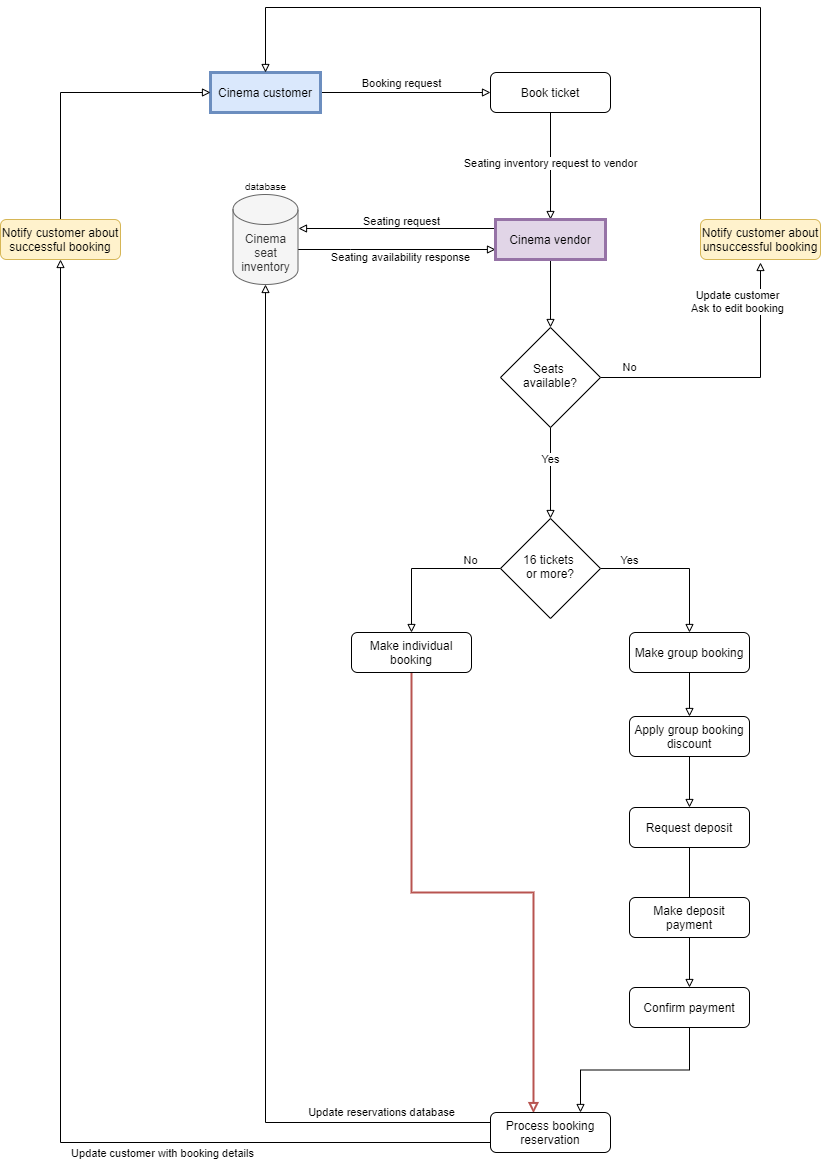

The diagram above was exported from draw.io. Its source (the exported page's mxGraphModel, read from the mxfile embedded in the PNG):
<mxGraphModel dx="2243" dy="1209" grid="0" gridSize="10" guides="1" tooltips="1" connect="1" arrows="1" fold="1" page="1" pageScale="1" pageWidth="827" pageHeight="1169" math="0" shadow="0">
  <root>
    <mxCell id="WIyWlLk6GJQsqaUBKTNV-0" />
    <mxCell id="WIyWlLk6GJQsqaUBKTNV-1" parent="WIyWlLk6GJQsqaUBKTNV-0" />
    <mxCell id="m7ZFiA7vlULQrJZaYaxd-4" style="edgeStyle=orthogonalEdgeStyle;rounded=0;orthogonalLoop=1;jettySize=auto;html=1;entryX=0.5;entryY=0;entryDx=0;entryDy=0;endArrow=block;endFill=0;exitX=0.5;exitY=1;exitDx=0;exitDy=0;" edge="1" parent="WIyWlLk6GJQsqaUBKTNV-1" source="2zRj8iGwyMkFDmqCM35G-2" target="ZrCgiSMhH-zWbQRTLCNp-0">
      <mxGeometry relative="1" as="geometry">
        <mxPoint x="614" y="998" as="targetPoint" />
        <Array as="points">
          <mxPoint x="694" y="934" />
          <mxPoint x="694" y="934" />
        </Array>
      </mxGeometry>
    </mxCell>
    <mxCell id="2zRj8iGwyMkFDmqCM35G-2" value="Request deposit" style="rounded=1;whiteSpace=wrap;html=1;fontSize=12;glass=0;strokeWidth=1;shadow=0;" vertex="1" parent="WIyWlLk6GJQsqaUBKTNV-1">
      <mxGeometry x="633" y="808" width="120" height="40" as="geometry" />
    </mxCell>
    <mxCell id="m7ZFiA7vlULQrJZaYaxd-3" style="edgeStyle=orthogonalEdgeStyle;rounded=0;orthogonalLoop=1;jettySize=auto;html=1;entryX=0.5;entryY=0;entryDx=0;entryDy=0;endArrow=block;endFill=0;" edge="1" parent="WIyWlLk6GJQsqaUBKTNV-1" source="2zRj8iGwyMkFDmqCM35G-3" target="2zRj8iGwyMkFDmqCM35G-2">
      <mxGeometry relative="1" as="geometry" />
    </mxCell>
    <mxCell id="2zRj8iGwyMkFDmqCM35G-3" value="Apply group booking discount" style="rounded=1;whiteSpace=wrap;html=1;fontSize=12;glass=0;strokeWidth=1;shadow=0;" vertex="1" parent="WIyWlLk6GJQsqaUBKTNV-1">
      <mxGeometry x="633" y="717" width="120" height="40" as="geometry" />
    </mxCell>
    <mxCell id="2zRj8iGwyMkFDmqCM35G-53" style="edgeStyle=orthogonalEdgeStyle;rounded=0;orthogonalLoop=1;jettySize=auto;html=1;entryX=0.5;entryY=0;entryDx=0;entryDy=0;endArrow=block;endFill=0;" edge="1" parent="WIyWlLk6GJQsqaUBKTNV-1" source="2zRj8iGwyMkFDmqCM35G-4" target="2zRj8iGwyMkFDmqCM35G-52">
      <mxGeometry relative="1" as="geometry" />
    </mxCell>
    <mxCell id="2zRj8iGwyMkFDmqCM35G-57" value="Yes" style="edgeLabel;html=1;align=center;verticalAlign=middle;resizable=0;points=[];" vertex="1" connectable="0" parent="2zRj8iGwyMkFDmqCM35G-53">
      <mxGeometry x="-0.3173" y="-1" relative="1" as="geometry">
        <mxPoint as="offset" />
      </mxGeometry>
    </mxCell>
    <mxCell id="2zRj8iGwyMkFDmqCM35G-54" style="edgeStyle=orthogonalEdgeStyle;rounded=0;orthogonalLoop=1;jettySize=auto;html=1;endArrow=block;endFill=0;" edge="1" parent="WIyWlLk6GJQsqaUBKTNV-1" source="2zRj8iGwyMkFDmqCM35G-4">
      <mxGeometry relative="1" as="geometry">
        <mxPoint x="764" y="263" as="targetPoint" />
        <Array as="points">
          <mxPoint x="764" y="378" />
        </Array>
      </mxGeometry>
    </mxCell>
    <mxCell id="2zRj8iGwyMkFDmqCM35G-55" value="Update customer&lt;br&gt;Ask to edit booking" style="edgeLabel;html=1;align=center;verticalAlign=middle;resizable=0;points=[];" vertex="1" connectable="0" parent="2zRj8iGwyMkFDmqCM35G-54">
      <mxGeometry x="-0.0915" relative="1" as="geometry">
        <mxPoint x="11.76" y="-77" as="offset" />
      </mxGeometry>
    </mxCell>
    <mxCell id="2zRj8iGwyMkFDmqCM35G-56" value="No" style="edgeLabel;html=1;align=center;verticalAlign=middle;resizable=0;points=[];" vertex="1" connectable="0" parent="2zRj8iGwyMkFDmqCM35G-54">
      <mxGeometry x="-0.7918" y="2" relative="1" as="geometry">
        <mxPoint x="-0.1800000000000015" y="-8.06" as="offset" />
      </mxGeometry>
    </mxCell>
    <mxCell id="2zRj8iGwyMkFDmqCM35G-4" value="Seats &lt;br&gt;available?" style="rhombus;whiteSpace=wrap;html=1;shadow=0;fontFamily=Helvetica;fontSize=12;align=center;strokeWidth=1;spacing=6;spacingTop=-4;" vertex="1" parent="WIyWlLk6GJQsqaUBKTNV-1">
      <mxGeometry x="504" y="328" width="100" height="100" as="geometry" />
    </mxCell>
    <mxCell id="2zRj8iGwyMkFDmqCM35G-10" style="edgeStyle=orthogonalEdgeStyle;rounded=0;orthogonalLoop=1;jettySize=auto;html=1;entryX=0.5;entryY=0;entryDx=0;entryDy=0;endArrow=block;endFill=0;" edge="1" parent="WIyWlLk6GJQsqaUBKTNV-1" source="2zRj8iGwyMkFDmqCM35G-5" target="2zRj8iGwyMkFDmqCM35G-22">
      <mxGeometry relative="1" as="geometry">
        <mxPoint x="554" y="223" as="targetPoint" />
      </mxGeometry>
    </mxCell>
    <mxCell id="2zRj8iGwyMkFDmqCM35G-35" value="&lt;span style=&quot;color: rgba(0 , 0 , 0 , 0) ; font-family: monospace ; font-size: 0px ; background-color: rgb(248 , 249 , 250)&quot;&gt;%3CmxGraphModel%3E%3Croot%3E%3CmxCell%20id%3D%220%22%2F%3E%3CmxCell%20id%3D%221%22%20parent%3D%220%22%2F%3E%3CmxCell%20id%3D%222%22%20value%3D%22Make%20group%20booking%22%20style%3D%22rounded%3D1%3BwhiteSpace%3Dwrap%3Bhtml%3D1%3BfontSize%3D12%3Bglass%3D0%3BstrokeWidth%3D1%3Bshadow%3D0%3B%22%20vertex%3D%221%22%20parent%3D%221%22%3E%3CmxGeometry%20x%3D%22500%22%20y%3D%22330%22%20width%3D%22120%22%20height%3D%2240%22%20as%3D%22geometry%22%2F%3E%3C%2FmxCell%3E%3CmxCell%20id%3D%223%22%20value%3D%22Seat%20inventory%20request%20to%20vendor%22%20style%3D%22edgeLabel%3Bhtml%3D1%3Balign%3Dcenter%3BverticalAlign%3Dmiddle%3Bresizable%3D0%3Bpoints%3D%5B%5D%3B%22%20vertex%3D%221%22%20connectable%3D%220%22%20parent%3D%221%22%3E%3CmxGeometry%20x%3D%22421.411028822424%22%20y%3D%22517.5144827586207%22%20as%3D%22geometry%22%2F%3E%3C%2FmxCell%3E%3CmxCell%20id%3D%224%22%20value%3D%22Make%20individual%20booking%22%20style%3D%22rounded%3D1%3BwhiteSpace%3Dwrap%3Bhtml%3D1%3BfontSize%3D12%3Bglass%3D0%3BstrokeWidth%3D1%3Bshadow%3D0%3B%22%20vertex%3D%221%22%20parent%3D%221%22%3E%3CmxGeometry%20x%3D%22220%22%20y%3D%22330%22%20width%3D%22120%22%20height%3D%2240%22%20as%3D%22geometry%22%2F%3E%3C%2FmxCell%3E%3CmxCell%20id%3D%225%22%20style%3D%22edgeStyle%3DorthogonalEdgeStyle%3Brounded%3D0%3BorthogonalLoop%3D1%3BjettySize%3Dauto%3Bhtml%3D1%3BentryX%3D0.5%3BentryY%3D0%3BentryDx%3D0%3BentryDy%3D0%3BendArrow%3Dblock%3BendFill%3D0%3B%22%20edge%3D%221%22%20source%3D%229%22%20target%3D%222%22%20parent%3D%221%22%3E%3CmxGeometry%20relative%3D%221%22%20as%3D%22geometry%22%2F%3E%3C%2FmxCell%3E%3CmxCell%20id%3D%226%22%20value%3D%22Yes%22%20style%3D%22edgeLabel%3Bhtml%3D1%3Balign%3Dcenter%3BverticalAlign%3Dmiddle%3Bresizable%3D0%3Bpoints%3D%5B%5D%3B%22%20vertex%3D%221%22%20connectable%3D%220%22%20parent%3D%225%22%3E%3CmxGeometry%20x%3D%22-0.3368%22%20y%3D%22-3%22%20relative%3D%221%22%20as%3D%22geometry%22%3E%3CmxPoint%20x%3D%22-23%22%20y%3D%22-12%22%20as%3D%22offset%22%2F%3E%3C%2FmxGeometry%3E%3C%2FmxCell%3E%3CmxCell%20id%3D%227%22%20style%3D%22edgeStyle%3DorthogonalEdgeStyle%3Brounded%3D0%3BorthogonalLoop%3D1%3BjettySize%3Dauto%3Bhtml%3D1%3BentryX%3D0.5%3BentryY%3D0%3BentryDx%3D0%3BentryDy%3D0%3BendArrow%3Dblock%3BendFill%3D0%3B%22%20edge%3D%221%22%20source%3D%229%22%20target%3D%224%22%20parent%3D%221%22%3E%3CmxGeometry%20relative%3D%221%22%20as%3D%22geometry%22%2F%3E%3C%2FmxCell%3E%3CmxCell%20id%3D%228%22%20value%3D%22No%22%20style%3D%22edgeLabel%3Bhtml%3D1%3Balign%3Dcenter%3BverticalAlign%3Dmiddle%3Bresizable%3D0%3Bpoints%3D%5B%5D%3B%22%20vertex%3D%221%22%20connectable%3D%220%22%20parent%3D%227%22%3E%3CmxGeometry%20x%3D%22-0.3368%22%20y%3D%222%22%20relative%3D%221%22%20as%3D%22geometry%22%3E%3CmxPoint%20x%3D%2220%22%20y%3D%22-11%22%20as%3D%22offset%22%2F%3E%3C%2FmxGeometry%3E%3C%2FmxCell%3E%3CmxCell%20id%3D%229%22%20value%3D%2216%20tickets%20or%20more%3F%22%20style%3D%22rhombus%3BwhiteSpace%3Dwrap%3Bhtml%3D1%3Bshadow%3D0%3BfontFamily%3DHelvetica%3BfontSize%3D12%3Balign%3Dcenter%3BstrokeWidth%3D1%3Bspacing%3D6%3BspacingTop%3D-4%3B%22%20vertex%3D%221%22%20parent%3D%221%22%3E%3CmxGeometry%20x%3D%22370%22%20y%3D%22180%22%20width%3D%22100%22%20height%3D%22100%22%20as%3D%22geometry%22%2F%3E%3C%2FmxCell%3E%3C%2Froot%3E%3C%2FmxGraphModel%3E&lt;/span&gt;" style="edgeLabel;html=1;align=center;verticalAlign=middle;resizable=0;points=[];" vertex="1" connectable="0" parent="2zRj8iGwyMkFDmqCM35G-10">
      <mxGeometry x="-0.3439" y="-2" relative="1" as="geometry">
        <mxPoint as="offset" />
      </mxGeometry>
    </mxCell>
    <mxCell id="2zRj8iGwyMkFDmqCM35G-44" value="Seating inventory request to vendor" style="edgeLabel;html=1;align=center;verticalAlign=middle;resizable=0;points=[];" vertex="1" connectable="0" parent="2zRj8iGwyMkFDmqCM35G-10">
      <mxGeometry x="-0.2923" y="-1" relative="1" as="geometry">
        <mxPoint y="12.07" as="offset" />
      </mxGeometry>
    </mxCell>
    <mxCell id="2zRj8iGwyMkFDmqCM35G-5" value="Book ticket" style="rounded=1;whiteSpace=wrap;html=1;fontSize=12;glass=0;strokeWidth=1;shadow=0;" vertex="1" parent="WIyWlLk6GJQsqaUBKTNV-1">
      <mxGeometry x="494" y="73" width="120" height="40" as="geometry" />
    </mxCell>
    <mxCell id="2zRj8iGwyMkFDmqCM35G-8" style="edgeStyle=orthogonalEdgeStyle;rounded=0;orthogonalLoop=1;jettySize=auto;html=1;entryX=0;entryY=0.5;entryDx=0;entryDy=0;endArrow=block;endFill=0;" edge="1" parent="WIyWlLk6GJQsqaUBKTNV-1" source="2zRj8iGwyMkFDmqCM35G-7" target="2zRj8iGwyMkFDmqCM35G-5">
      <mxGeometry relative="1" as="geometry" />
    </mxCell>
    <mxCell id="2zRj8iGwyMkFDmqCM35G-9" value="Booking request" style="edgeLabel;html=1;align=center;verticalAlign=middle;resizable=0;points=[];" vertex="1" connectable="0" parent="2zRj8iGwyMkFDmqCM35G-8">
      <mxGeometry x="-0.2244" y="2" relative="1" as="geometry">
        <mxPoint x="14" y="-8" as="offset" />
      </mxGeometry>
    </mxCell>
    <mxCell id="2zRj8iGwyMkFDmqCM35G-7" value="Cinema customer" style="rounded=0;whiteSpace=wrap;html=1;fillColor=#dae8fc;strokeColor=#6c8ebf;strokeWidth=3;" vertex="1" parent="WIyWlLk6GJQsqaUBKTNV-1">
      <mxGeometry x="214" y="73" width="110" height="40" as="geometry" />
    </mxCell>
    <mxCell id="2zRj8iGwyMkFDmqCM35G-24" style="edgeStyle=orthogonalEdgeStyle;rounded=0;orthogonalLoop=1;jettySize=auto;html=1;entryX=0;entryY=0.75;entryDx=0;entryDy=0;endArrow=block;endFill=0;" edge="1" parent="WIyWlLk6GJQsqaUBKTNV-1" source="2zRj8iGwyMkFDmqCM35G-21" target="2zRj8iGwyMkFDmqCM35G-22">
      <mxGeometry relative="1" as="geometry">
        <Array as="points">
          <mxPoint x="354" y="250" />
          <mxPoint x="354" y="250" />
        </Array>
      </mxGeometry>
    </mxCell>
    <mxCell id="2zRj8iGwyMkFDmqCM35G-25" value="Seating availability response" style="edgeLabel;html=1;align=center;verticalAlign=middle;resizable=0;points=[];" vertex="1" connectable="0" parent="2zRj8iGwyMkFDmqCM35G-24">
      <mxGeometry x="0.1453" y="-1" relative="1" as="geometry">
        <mxPoint x="-11.2" y="6.4" as="offset" />
      </mxGeometry>
    </mxCell>
    <mxCell id="2zRj8iGwyMkFDmqCM35G-21" value="&lt;span&gt;Cinema seat inventory&lt;/span&gt;" style="shape=cylinder3;whiteSpace=wrap;html=1;boundedLbl=1;backgroundOutline=1;size=15;fillColor=#f5f5f5;strokeColor=#666666;fontColor=#333333;" vertex="1" parent="WIyWlLk6GJQsqaUBKTNV-1">
      <mxGeometry x="236.5" y="195" width="65" height="90" as="geometry" />
    </mxCell>
    <mxCell id="2zRj8iGwyMkFDmqCM35G-23" value="Seating request" style="edgeStyle=orthogonalEdgeStyle;rounded=0;orthogonalLoop=1;jettySize=auto;html=1;endArrow=block;endFill=0;exitX=0;exitY=0.25;exitDx=0;exitDy=0;" edge="1" parent="WIyWlLk6GJQsqaUBKTNV-1">
      <mxGeometry x="-0.0452" y="-7" relative="1" as="geometry">
        <mxPoint x="499" y="229" as="sourcePoint" />
        <mxPoint x="302" y="229" as="targetPoint" />
        <Array as="points">
          <mxPoint x="301" y="229" />
        </Array>
        <mxPoint as="offset" />
      </mxGeometry>
    </mxCell>
    <mxCell id="2zRj8iGwyMkFDmqCM35G-26" style="edgeStyle=orthogonalEdgeStyle;rounded=0;orthogonalLoop=1;jettySize=auto;html=1;entryX=0.5;entryY=0;entryDx=0;entryDy=0;endArrow=block;endFill=0;" edge="1" parent="WIyWlLk6GJQsqaUBKTNV-1" source="2zRj8iGwyMkFDmqCM35G-22" target="2zRj8iGwyMkFDmqCM35G-4">
      <mxGeometry relative="1" as="geometry" />
    </mxCell>
    <mxCell id="2zRj8iGwyMkFDmqCM35G-22" value="Cinema vendor" style="rounded=0;whiteSpace=wrap;html=1;fillColor=#e1d5e7;strokeColor=#9673a6;strokeWidth=3;" vertex="1" parent="WIyWlLk6GJQsqaUBKTNV-1">
      <mxGeometry x="499" y="220" width="110" height="40" as="geometry" />
    </mxCell>
    <mxCell id="m7ZFiA7vlULQrJZaYaxd-2" style="edgeStyle=orthogonalEdgeStyle;rounded=0;orthogonalLoop=1;jettySize=auto;html=1;entryX=0.5;entryY=0;entryDx=0;entryDy=0;endArrow=block;endFill=0;" edge="1" parent="WIyWlLk6GJQsqaUBKTNV-1" source="2zRj8iGwyMkFDmqCM35G-45" target="2zRj8iGwyMkFDmqCM35G-3">
      <mxGeometry relative="1" as="geometry" />
    </mxCell>
    <mxCell id="2zRj8iGwyMkFDmqCM35G-45" value="Make group booking" style="rounded=1;whiteSpace=wrap;html=1;fontSize=12;glass=0;strokeWidth=1;shadow=0;" vertex="1" parent="WIyWlLk6GJQsqaUBKTNV-1">
      <mxGeometry x="633" y="633" width="120" height="40" as="geometry" />
    </mxCell>
    <mxCell id="m7ZFiA7vlULQrJZaYaxd-11" style="edgeStyle=orthogonalEdgeStyle;rounded=0;orthogonalLoop=1;jettySize=auto;html=1;entryX=0.358;entryY=0.017;entryDx=0;entryDy=0;endArrow=block;endFill=0;exitX=0.5;exitY=1;exitDx=0;exitDy=0;fillColor=#f8cecc;strokeColor=#b85450;strokeWidth=2;entryPerimeter=0;" edge="1" parent="WIyWlLk6GJQsqaUBKTNV-1" source="2zRj8iGwyMkFDmqCM35G-47" target="m7ZFiA7vlULQrJZaYaxd-8">
      <mxGeometry relative="1" as="geometry">
        <mxPoint x="494" y="1042" as="targetPoint" />
      </mxGeometry>
    </mxCell>
    <mxCell id="2zRj8iGwyMkFDmqCM35G-47" value="Make individual booking" style="rounded=1;whiteSpace=wrap;html=1;fontSize=12;glass=0;strokeWidth=1;shadow=0;" vertex="1" parent="WIyWlLk6GJQsqaUBKTNV-1">
      <mxGeometry x="355" y="633" width="120" height="40" as="geometry" />
    </mxCell>
    <mxCell id="2zRj8iGwyMkFDmqCM35G-48" style="edgeStyle=orthogonalEdgeStyle;rounded=0;orthogonalLoop=1;jettySize=auto;html=1;entryX=0.5;entryY=0;entryDx=0;entryDy=0;endArrow=block;endFill=0;" edge="1" parent="WIyWlLk6GJQsqaUBKTNV-1" source="2zRj8iGwyMkFDmqCM35G-52" target="2zRj8iGwyMkFDmqCM35G-45">
      <mxGeometry relative="1" as="geometry" />
    </mxCell>
    <mxCell id="2zRj8iGwyMkFDmqCM35G-49" value="Yes" style="edgeLabel;html=1;align=center;verticalAlign=middle;resizable=0;points=[];" vertex="1" connectable="0" parent="2zRj8iGwyMkFDmqCM35G-48">
      <mxGeometry x="-0.3368" y="-3" relative="1" as="geometry">
        <mxPoint x="-23" y="-12" as="offset" />
      </mxGeometry>
    </mxCell>
    <mxCell id="2zRj8iGwyMkFDmqCM35G-50" style="edgeStyle=orthogonalEdgeStyle;rounded=0;orthogonalLoop=1;jettySize=auto;html=1;entryX=0.5;entryY=0;entryDx=0;entryDy=0;endArrow=block;endFill=0;" edge="1" parent="WIyWlLk6GJQsqaUBKTNV-1" source="2zRj8iGwyMkFDmqCM35G-52" target="2zRj8iGwyMkFDmqCM35G-47">
      <mxGeometry relative="1" as="geometry" />
    </mxCell>
    <mxCell id="2zRj8iGwyMkFDmqCM35G-51" value="No" style="edgeLabel;html=1;align=center;verticalAlign=middle;resizable=0;points=[];" vertex="1" connectable="0" parent="2zRj8iGwyMkFDmqCM35G-50">
      <mxGeometry x="-0.3368" y="2" relative="1" as="geometry">
        <mxPoint x="20" y="-11" as="offset" />
      </mxGeometry>
    </mxCell>
    <mxCell id="2zRj8iGwyMkFDmqCM35G-52" value="16 tickets &lt;br&gt;or more?" style="rhombus;whiteSpace=wrap;html=1;shadow=0;fontFamily=Helvetica;fontSize=12;align=center;strokeWidth=1;spacing=6;spacingTop=-4;" vertex="1" parent="WIyWlLk6GJQsqaUBKTNV-1">
      <mxGeometry x="504" y="519" width="100" height="100" as="geometry" />
    </mxCell>
    <mxCell id="m7ZFiA7vlULQrJZaYaxd-5" style="edgeStyle=orthogonalEdgeStyle;rounded=0;orthogonalLoop=1;jettySize=auto;html=1;entryX=0.5;entryY=1;entryDx=0;entryDy=0;endArrow=block;endFill=0;exitX=0;exitY=0.5;exitDx=0;exitDy=0;" edge="1" parent="WIyWlLk6GJQsqaUBKTNV-1" source="m7ZFiA7vlULQrJZaYaxd-8" target="m7ZFiA7vlULQrJZaYaxd-6">
      <mxGeometry relative="1" as="geometry">
        <Array as="points">
          <mxPoint x="494" y="1143" />
          <mxPoint x="64" y="1143" />
        </Array>
      </mxGeometry>
    </mxCell>
    <mxCell id="m7ZFiA7vlULQrJZaYaxd-15" value="Update customer with booking details" style="edgeLabel;html=1;align=center;verticalAlign=middle;resizable=0;points=[];" vertex="1" connectable="0" parent="m7ZFiA7vlULQrJZaYaxd-5">
      <mxGeometry x="-0.5513" y="-4" relative="1" as="geometry">
        <mxPoint x="-41.86" y="14" as="offset" />
      </mxGeometry>
    </mxCell>
    <mxCell id="m7ZFiA7vlULQrJZaYaxd-1" style="edgeStyle=orthogonalEdgeStyle;rounded=0;orthogonalLoop=1;jettySize=auto;html=1;entryX=0.5;entryY=0;entryDx=0;entryDy=0;endArrow=block;endFill=0;" edge="1" parent="WIyWlLk6GJQsqaUBKTNV-1" source="m7ZFiA7vlULQrJZaYaxd-0" target="2zRj8iGwyMkFDmqCM35G-7">
      <mxGeometry relative="1" as="geometry">
        <Array as="points">
          <mxPoint x="764" y="8" />
          <mxPoint x="269" y="8" />
        </Array>
      </mxGeometry>
    </mxCell>
    <mxCell id="m7ZFiA7vlULQrJZaYaxd-0" value="Notify customer about unsuccessful booking" style="rounded=1;whiteSpace=wrap;html=1;fontSize=12;glass=0;strokeWidth=1;shadow=0;fillColor=#fff2cc;strokeColor=#d6b656;" vertex="1" parent="WIyWlLk6GJQsqaUBKTNV-1">
      <mxGeometry x="704" y="220" width="120" height="40" as="geometry" />
    </mxCell>
    <mxCell id="m7ZFiA7vlULQrJZaYaxd-7" style="edgeStyle=orthogonalEdgeStyle;rounded=0;orthogonalLoop=1;jettySize=auto;html=1;entryX=0;entryY=0.5;entryDx=0;entryDy=0;endArrow=block;endFill=0;exitX=0.5;exitY=0;exitDx=0;exitDy=0;" edge="1" parent="WIyWlLk6GJQsqaUBKTNV-1" source="m7ZFiA7vlULQrJZaYaxd-6" target="2zRj8iGwyMkFDmqCM35G-7">
      <mxGeometry relative="1" as="geometry" />
    </mxCell>
    <mxCell id="m7ZFiA7vlULQrJZaYaxd-6" value="Notify customer about successful booking" style="rounded=1;whiteSpace=wrap;html=1;fontSize=12;glass=0;strokeWidth=1;shadow=0;fillColor=#fff2cc;strokeColor=#d6b656;" vertex="1" parent="WIyWlLk6GJQsqaUBKTNV-1">
      <mxGeometry x="4" y="220" width="120" height="40" as="geometry" />
    </mxCell>
    <mxCell id="m7ZFiA7vlULQrJZaYaxd-14" style="edgeStyle=orthogonalEdgeStyle;rounded=0;orthogonalLoop=1;jettySize=auto;html=1;entryX=0.5;entryY=1;entryDx=0;entryDy=0;entryPerimeter=0;endArrow=block;endFill=0;" edge="1" parent="WIyWlLk6GJQsqaUBKTNV-1" source="m7ZFiA7vlULQrJZaYaxd-8" target="2zRj8iGwyMkFDmqCM35G-21">
      <mxGeometry relative="1" as="geometry">
        <Array as="points">
          <mxPoint x="269" y="1123" />
        </Array>
      </mxGeometry>
    </mxCell>
    <mxCell id="m7ZFiA7vlULQrJZaYaxd-8" value="Process booking reservation" style="rounded=1;whiteSpace=wrap;html=1;fontSize=12;glass=0;strokeWidth=1;shadow=0;" vertex="1" parent="WIyWlLk6GJQsqaUBKTNV-1">
      <mxGeometry x="494" y="1113" width="120" height="40" as="geometry" />
    </mxCell>
    <mxCell id="m7ZFiA7vlULQrJZaYaxd-16" value="Update reservations database" style="edgeLabel;html=1;align=center;verticalAlign=middle;resizable=0;points=[];" vertex="1" connectable="0" parent="WIyWlLk6GJQsqaUBKTNV-1">
      <mxGeometry x="384" y="1112.9982352941174" as="geometry" />
    </mxCell>
    <mxCell id="c-vr8c5fEOgCCckMhtEy-0" value="database" style="text;html=1;align=center;verticalAlign=middle;resizable=0;points=[];autosize=1;fontSize=10;" vertex="1" parent="WIyWlLk6GJQsqaUBKTNV-1">
      <mxGeometry x="243.5" y="179" width="51" height="16" as="geometry" />
    </mxCell>
    <mxCell id="ZrCgiSMhH-zWbQRTLCNp-2" style="edgeStyle=orthogonalEdgeStyle;rounded=0;orthogonalLoop=1;jettySize=auto;html=1;entryX=0.5;entryY=0;entryDx=0;entryDy=0;endArrow=block;endFill=0;strokeWidth=1;fontSize=10;" edge="1" parent="WIyWlLk6GJQsqaUBKTNV-1" source="ZrCgiSMhH-zWbQRTLCNp-0" target="ZrCgiSMhH-zWbQRTLCNp-3">
      <mxGeometry relative="1" as="geometry" />
    </mxCell>
    <mxCell id="ZrCgiSMhH-zWbQRTLCNp-0" value="Make deposit payment" style="rounded=1;whiteSpace=wrap;html=1;fontSize=12;glass=0;strokeWidth=1;shadow=0;" vertex="1" parent="WIyWlLk6GJQsqaUBKTNV-1">
      <mxGeometry x="633" y="898" width="120" height="40" as="geometry" />
    </mxCell>
    <mxCell id="ZrCgiSMhH-zWbQRTLCNp-4" style="edgeStyle=orthogonalEdgeStyle;rounded=0;orthogonalLoop=1;jettySize=auto;html=1;entryX=0.75;entryY=0;entryDx=0;entryDy=0;endArrow=block;endFill=0;strokeWidth=1;fontSize=10;exitX=0.5;exitY=1;exitDx=0;exitDy=0;" edge="1" parent="WIyWlLk6GJQsqaUBKTNV-1" source="ZrCgiSMhH-zWbQRTLCNp-3" target="m7ZFiA7vlULQrJZaYaxd-8">
      <mxGeometry relative="1" as="geometry" />
    </mxCell>
    <mxCell id="ZrCgiSMhH-zWbQRTLCNp-3" value="Confirm payment" style="rounded=1;whiteSpace=wrap;html=1;fontSize=12;glass=0;strokeWidth=1;shadow=0;" vertex="1" parent="WIyWlLk6GJQsqaUBKTNV-1">
      <mxGeometry x="633" y="988" width="120" height="40" as="geometry" />
    </mxCell>
  </root>
</mxGraphModel>